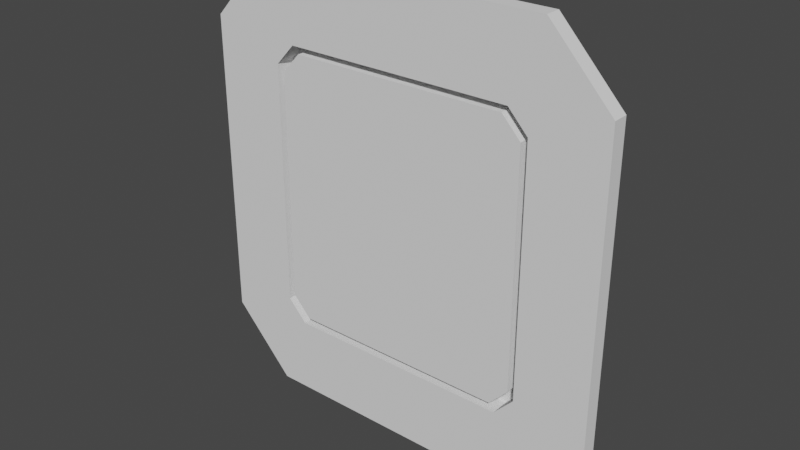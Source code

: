 # Source: Expansion_Connector_1.blend  (saved by Blender 2.82.7; exported with 4.5.12 LTS)
import bpy
from mathutils import Matrix  # noqa: F401  (used for matrix-valued properties, if any)

bpy.ops.wm.read_factory_settings(use_empty=True)
scene = bpy.context.scene
scene.name = 'Scene'

# ---- collections
col_collection = bpy.data.collections.new('Collection'); scene.collection.children.link(col_collection)

# ---- node groups
ng_auto_smooth = bpy.data.node_groups.new('Auto Smooth', 'GeometryNodeTree')
_s = ng_auto_smooth.interface.new_socket(name='Geometry', in_out='OUTPUT', socket_type='NodeSocketGeometry')
_s = ng_auto_smooth.interface.new_socket(name='Geometry', in_out='INPUT', socket_type='NodeSocketGeometry')
_s = ng_auto_smooth.interface.new_socket(name='Angle', in_out='INPUT', socket_type='NodeSocketFloat')
_s.subtype = 'ANGLE'
_s.min_value = 0.0
_s.max_value = 3.142
ng_auto_smooth.is_modifier = True
_N = ng_auto_smooth.nodes; _L = ng_auto_smooth.links
n0 = _N.new('NodeGroupOutput'); n0.name = 'Group Output'; n0.location = (480, -100)
n1 = _N.new('NodeGroupInput'); n1.name = 'Group Input'; n1.location = (-420, -300)
n2 = _N.new('NodeGroupInput'); n2.name = 'Group Input.001'; n2.location = (-60, -100)
n3 = _N.new('GeometryNodeSetShadeSmooth'); n3.name = 'Set Shade Smooth'; n3.location = (120, -100)
n3.domain = 'EDGE'
n4 = _N.new('GeometryNodeSetShadeSmooth'); n4.name = 'Set Shade Smooth.001'; n4.location = (300, -100)
n5 = _N.new('GeometryNodeInputMeshEdgeAngle'); n5.name = 'Edge Angle'; n5.location = (-420, -220)
n6 = _N.new('GeometryNodeInputEdgeSmooth'); n6.name = 'Is Edge Smooth'; n6.location = (-60, -160)
n7 = _N.new('GeometryNodeInputShadeSmooth'); n7.name = 'Is Face Smooth'; n7.location = (-240, -340)
n8 = _N.new('FunctionNodeBooleanMath'); n8.name = 'Boolean Math'; n8.location = (-60, -220)
n9 = _N.new('FunctionNodeCompare'); n9.name = 'Compare'; n9.location = (-240, -180)
n9.operation = 'LESS_EQUAL'
_L.new(n5.outputs[0], n9.inputs[0])
_L.new(n4.outputs[0], n0.inputs[0])
_L.new(n1.outputs[1], n9.inputs[1])
_L.new(n9.outputs[0], n8.inputs[0])
_L.new(n7.outputs[0], n8.inputs[1])
_L.new(n2.outputs[0], n3.inputs[0])
_L.new(n6.outputs[0], n3.inputs[1])
_L.new(n3.outputs[0], n4.inputs[0])
_L.new(n8.outputs[0], n3.inputs[2])
n0.is_active_output = True

# ---- world
world_world = bpy.data.worlds.new('World'); scene.world = world_world
world_world.use_nodes = True; world_world.node_tree.nodes.clear()
_N = world_world.node_tree.nodes; _L = world_world.node_tree.links
n0 = _N.new('ShaderNodeOutputWorld'); n0.name = 'World Output'; n0.location = (300, 300)
n1 = _N.new('ShaderNodeBackground'); n1.name = 'Background'; n1.location = (10, 300)
n1.inputs[0].default_value = (0.05088, 0.05088, 0.05088, 1.0)
_L.new(n1.outputs[0], n0.inputs[0])
n0.is_active_output = True
world_world.color = (0.05088, 0.05088, 0.05088)
world_world.use_sun_shadow = False
world_world.sun_shadow_jitter_overblur = 0.0

# ---- meshes
me_cube_002 = bpy.data.meshes.new('Cube.002')
me_cube_002.from_pydata([(-0.7631, -0.05169, -0.6945), (-0.6516, -0.05169, -0.8134), (-0.6516, -0.05169, 0.8134), (-0.7631, -0.05169, 0.6945), (0.6516, -0.05169, -0.8134), (0.7631, -0.05169, -0.6945), (0.7631, -0.05169, 0.6945), (0.6516, -0.05169, 0.8134), (-0.8218, 0.03708, -1.251), (-1.174, 0.03708, 0.8759), (1.174, 0.03708, -0.8759), (0.8218, 0.03708, 1.251), (-1.174, 0.03708, -0.8759), (-0.8218, 0.03708, 1.251), (0.8218, 0.03708, -1.251), (1.174, 0.03708, 0.8759), (0.2739, -0.05169, 0.8134), (-0.2739, -0.05169, 0.8134), (-0.2739, 0.03708, 1.251), (0.2739, 0.03708, 1.251), (0.2739, -0.05169, -0.8134), (-0.2739, -0.05169, -0.8134), (0.2739, 0.03708, -1.251), (-0.2739, 0.03708, -1.251), (0.7631, -0.05169, -0.5866), (0.7631, -0.05169, 4.833e-09), (0.7631, -0.05169, 0.5866), (-0.7631, -0.05169, -0.5866), (-0.7631, -0.05169, 4.833e-09), (-0.7631, -0.05169, 0.5866), (-0.8218, -0.05169, -1.251), (-1.174, -0.05169, -0.8759), (-1.174, -0.05169, 0.8759), (-0.8218, -0.05169, 1.251), (1.174, -0.05169, -0.8759), (0.8218, -0.05169, -1.251), (0.8218, -0.05169, 1.251), (1.174, -0.05169, 0.8759), (-0.2739, -0.05169, -1.251), (-1.174, -0.05169, 0.5866), (1.174, -0.05169, 0.5866), (-0.2739, -0.05169, 1.251), (0.2739, -0.05169, 1.251), (0.2739, -0.05169, -1.251), (1.174, -0.05169, -0.5866), (1.174, -0.05169, 4.833e-09), (-1.174, -0.05169, -0.5866), (-1.174, -0.05169, 4.833e-09), (0.7631, 0.05964, 4.833e-09), (0.7631, 0.05964, -0.5866), (0.2739, 0.05964, -0.8134), (0.2739, 0.05964, 0.8134), (-0.2739, 0.05964, 0.8134), (0.7631, 0.05964, 0.5866), (-0.7631, 0.05964, 0.5866), (-0.2739, 0.05964, -0.8134), (0.7631, 0.05964, 0.6945), (0.6516, 0.05964, 0.8134), (0.6516, 0.05964, -0.8134), (0.7631, 0.05964, -0.6945), (-0.6516, 0.05964, 0.8134), (-0.7631, 0.05964, 0.6945), (-0.7631, 0.05964, -0.6945), (-0.6516, 0.05964, -0.8134), (1.174, 0.03708, 0.5866), (1.174, 0.03708, 4.833e-09), (1.174, 0.03708, -0.5866), (-1.174, 0.03708, 0.5866), (-1.174, 0.03708, 4.833e-09), (-1.174, 0.03708, -0.5866), (-0.7631, 0.05964, 4.833e-09), (-0.7631, 0.05964, -0.5866), (0.2739, 0.05964, 4.833e-09), (-0.2739, 0.05964, 4.833e-09)], [], [(64, 15, 37, 40), (18, 13, 33, 41), (8, 30, 31, 12), (11, 36, 37, 15), (22, 14, 35, 43), (39, 32, 9, 67), (33, 13, 9, 32), (35, 14, 10, 34), (11, 19, 42, 36), (19, 18, 41, 42), (8, 23, 38, 30), (23, 22, 43, 38), (10, 66, 44, 34), (66, 65, 45, 44), (65, 64, 40, 45), (31, 46, 69, 12), (46, 47, 68, 69), (47, 39, 67, 68), (1, 0, 31, 30), (3, 2, 33, 32), (5, 4, 35, 34), (7, 6, 37, 36), (21, 1, 30, 38), (29, 3, 32, 39), (6, 26, 40, 37), (2, 17, 41, 33), (16, 7, 36, 42), (17, 16, 42, 41), (4, 20, 43, 35), (20, 21, 38, 43), (24, 5, 34, 44), (25, 24, 44, 45), (26, 25, 45, 40), (0, 27, 46, 31), (27, 28, 47, 46), (28, 29, 39, 47), (51, 52, 73, 72), (48, 53, 51, 72), (56, 57, 51, 53), (49, 48, 72, 50), (50, 72, 73, 55), (71, 55, 73, 70), (62, 63, 55, 71), (59, 49, 50, 58), (2, 3, 61, 60), (5, 24, 49, 59), (1, 21, 55, 63), (28, 27, 71, 70), (7, 16, 51, 57), (0, 1, 63, 62), (21, 20, 50, 55), (27, 0, 62, 71), (20, 4, 58, 50), (6, 7, 57, 56), (70, 73, 52, 54), (61, 54, 52, 60), (16, 17, 52, 51), (29, 28, 70, 54), (3, 29, 54, 61), (24, 25, 48, 49), (25, 26, 53, 48), (4, 5, 59, 58), (26, 6, 56, 53), (17, 2, 60, 52)])
me_cube_002.polygons.foreach_set('use_smooth', [True] * 64)
_uv = me_cube_002.uv_layers.new(name='UVMap')
_uv.uv.foreach_set('vector', [0.6359, 0.7519, 0.6359, 0.8247, 0.6136, 0.8247, 0.6136, 0.7519, 0.6648, 0.522, 0.6648, 0.3843, 0.6871, 0.3843, 0.6871, 0.522, 0.5247, 0.7591, 0.5024, 0.7591, 0.5024, 0.6297, 0.5247, 0.6297, 0.5251, 0.6297, 0.5474, 0.6297, 0.5474, 0.7591, 0.5251, 0.7591, 0.6875, 0.522, 0.6875, 0.3843, 0.7098, 0.3843, 0.7098, 0.522, 0.6132, 0.7519, 0.6132, 0.8247, 0.5909, 0.8247, 0.5909, 0.7519, 0.4796, 0.6297, 0.5019, 0.6297, 0.5019, 0.7591, 0.4796, 0.7591, 0.4792, 0.6297, 0.4792, 0.6521, 0.3498, 0.6521, 0.3498, 0.6297, 0.6648, 0.7975, 0.6648, 0.6597, 0.6871, 0.6597, 0.6871, 0.7975, 0.6648, 0.6597, 0.6648, 0.522, 0.6871, 0.522, 0.6871, 0.6597, 0.6875, 0.7975, 0.6875, 0.6597, 0.7098, 0.6597, 0.7098, 0.7975, 0.6875, 0.6597, 0.6875, 0.522, 0.7098, 0.522, 0.7098, 0.6597, 0.6359, 0.3843, 0.6359, 0.457, 0.6136, 0.457, 0.6136, 0.3843, 0.6359, 0.457, 0.6359, 0.6045, 0.6136, 0.6045, 0.6136, 0.457, 0.6359, 0.6045, 0.6359, 0.7519, 0.6136, 0.7519, 0.6136, 0.6045, 0.6132, 0.3843, 0.6132, 0.457, 0.5909, 0.457, 0.5909, 0.3843, 0.6132, 0.457, 0.6132, 0.6045, 0.5909, 0.6045, 0.5909, 0.457, 0.6132, 0.6045, 0.6132, 0.7519, 0.5909, 0.7519, 0.5909, 0.6045, 0.1315, 0.1103, 0.1035, 0.1402, 0.0002135, 0.09458, 0.08875, 0.0002137, 0.1035, 0.4893, 0.1315, 0.5192, 0.08875, 0.6293, 0.0002136, 0.5349, 0.4872, 0.1402, 0.4591, 0.1103, 0.5019, 0.0002135, 0.5904, 0.09458, 0.4591, 0.5192, 0.4872, 0.4893, 0.5904, 0.5349, 0.5019, 0.6293, 0.2265, 0.1103, 0.1315, 0.1103, 0.08875, 0.0002137, 0.2265, 0.0002136, 0.1035, 0.4622, 0.1035, 0.4893, 0.0002136, 0.5349, 0.0002136, 0.4622, 0.4872, 0.4893, 0.4872, 0.4622, 0.5904, 0.4622, 0.5904, 0.5349, 0.1315, 0.5192, 0.2265, 0.5192, 0.2265, 0.6293, 0.08875, 0.6293, 0.3642, 0.5192, 0.4591, 0.5192, 0.5019, 0.6293, 0.3642, 0.6293, 0.2265, 0.5192, 0.3642, 0.5192, 0.3642, 0.6293, 0.2265, 0.6293, 0.4591, 0.1103, 0.3642, 0.1103, 0.3642, 0.0002136, 0.5019, 0.0002135, 0.3642, 0.1103, 0.2265, 0.1103, 0.2265, 0.0002136, 0.3642, 0.0002136, 0.4872, 0.1673, 0.4872, 0.1402, 0.5904, 0.09458, 0.5904, 0.1673, 0.4872, 0.3148, 0.4872, 0.1673, 0.5904, 0.1673, 0.5904, 0.3148, 0.4872, 0.4622, 0.4872, 0.3148, 0.5904, 0.3148, 0.5904, 0.4622, 0.1035, 0.1402, 0.1035, 0.1673, 0.0002135, 0.1673, 0.0002135, 0.09458, 0.1035, 0.1673, 0.1035, 0.3148, 0.0002135, 0.3148, 0.0002135, 0.1673, 0.1035, 0.3148, 0.1035, 0.4622, 0.0002136, 0.4622, 0.0002135, 0.3148, 0.5909, 0.2609, 0.5909, 0.1232, 0.7953, 0.1232, 0.7953, 0.2609, 0.7953, 0.3839, 0.6479, 0.3839, 0.5909, 0.2609, 0.7953, 0.2609, 0.6207, 0.3839, 0.5909, 0.3558, 0.5909, 0.2609, 0.6479, 0.3839, 0.9428, 0.3839, 0.7953, 0.3839, 0.7953, 0.2609, 0.9998, 0.2609, 0.9998, 0.2609, 0.7953, 0.2609, 0.7953, 0.1232, 0.9998, 0.1232, 0.9428, 0.0002136, 0.9998, 0.1232, 0.7953, 0.1232, 0.7953, 0.0002136, 0.9699, 0.0002136, 0.9998, 0.02824, 0.9998, 0.1232, 0.9428, 0.0002136, 0.9699, 0.3839, 0.9428, 0.3839, 0.9998, 0.2609, 0.9998, 0.3558, 0.4192, 0.6805, 0.3782, 0.6805, 0.3782, 0.6525, 0.4192, 0.6525, 0.6643, 0.3843, 0.6643, 0.4114, 0.6364, 0.4114, 0.6364, 0.3843, 0.0002135, 0.6581, 0.09515, 0.6581, 0.09515, 0.6861, 0.0002135, 0.6861, 0.1748, 0.6297, 0.3223, 0.6297, 0.3223, 0.6577, 0.1748, 0.6577, 0.7382, 0.3843, 0.7382, 0.4792, 0.7102, 0.4792, 0.7102, 0.3843, 0.5758, 0.6297, 0.5758, 0.6707, 0.5478, 0.6707, 0.5478, 0.6297, 0.09515, 0.6581, 0.2329, 0.6581, 0.2329, 0.6861, 0.09515, 0.6861, 0.3223, 0.6297, 0.3494, 0.6297, 0.3494, 0.6577, 0.3223, 0.6577, 0.2329, 0.6581, 0.3278, 0.6581, 0.3278, 0.6861, 0.2329, 0.6861, 0.3498, 0.6934, 0.3498, 0.6525, 0.3778, 0.6525, 0.3778, 0.6934, 0.7953, 0.0002136, 0.7953, 0.1232, 0.5909, 0.1232, 0.6479, 0.0002136, 0.6207, 0.0002135, 0.6479, 0.0002136, 0.5909, 0.1232, 0.5909, 0.02824, 0.7382, 0.4792, 0.7382, 0.6169, 0.7102, 0.6169, 0.7102, 0.4792, 0.02734, 0.6297, 0.1748, 0.6297, 0.1748, 0.6577, 0.02734, 0.6577, 0.0002135, 0.6297, 0.02734, 0.6297, 0.02734, 0.6577, 0.0002135, 0.6577, 0.6643, 0.4114, 0.6643, 0.5589, 0.6364, 0.5589, 0.6364, 0.4114, 0.6643, 0.5589, 0.6643, 0.7063, 0.6364, 0.7063, 0.6364, 0.5589, 0.4196, 0.6525, 0.4606, 0.6525, 0.4606, 0.6805, 0.4196, 0.6805, 0.6643, 0.7063, 0.6643, 0.7335, 0.6364, 0.7335, 0.6364, 0.7063, 0.7382, 0.6169, 0.7382, 0.7119, 0.7102, 0.7119, 0.7102, 0.6169])
me_cube_002.use_remesh_fix_poles = True
me_cube_002.use_remesh_preserve_attributes = False
me_cube_002.use_mirror_vertex_groups = False
me_cube_002.update()
me_cube_003 = bpy.data.meshes.new('Cube.003')
me_cube_003.from_pydata([(-0.619, -0.0475, -0.7727), (-0.725, -0.0475, 0.6598), (0.725, -0.0475, 0.6598), (-0.619, -0.0475, 0.7727), (0.619, -0.0475, 0.7727), (0.619, -0.0475, -0.7727), (0.725, -0.0475, -0.6598), (0.725, -0.0475, 0.5573), (-0.725, -0.0475, -0.6598), (-0.725, -0.0475, 0.5573), (0.725, -0.0475, 4.258e-09), (-0.725, -0.0475, 4.258e-09), (-0.2602, -0.0475, 4.258e-09), (-0.2602, -0.0475, 0.7727), (0.725, 0.0475, 4.258e-09), (0.725, 0.0475, -0.5573), (0.2602, 0.0475, -0.7727), (0.2602, 0.0475, 0.7727), (-0.2602, 0.0475, 0.7727), (0.725, 0.0475, 0.5573), (-0.725, 0.0475, 0.5573), (-0.2602, 0.0475, -0.7727), (0.725, 0.0475, 0.6598), (0.619, 0.0475, 0.7727), (0.619, 0.0475, -0.7727), (0.725, 0.0475, -0.6598), (-0.619, 0.0475, 0.7727), (-0.725, 0.0475, 0.6598), (-0.725, 0.0475, -0.6598), (-0.619, 0.0475, -0.7727), (0.2602, -0.0475, 4.258e-09), (0.2602, -0.0475, 0.7727), (0.725, -0.0475, -0.5573), (0.2602, -0.0475, -0.7727), (-0.725, -0.0475, -0.5573), (-0.2602, -0.0475, -0.7727), (-0.725, 0.0475, 4.258e-09), (-0.725, 0.0475, -0.5573), (0.2602, 0.0475, 4.258e-09), (-0.2602, 0.0475, 4.258e-09)], [], [(28, 29, 0, 8), (23, 17, 31, 4), (27, 20, 9, 1), (14, 19, 7, 10), (26, 27, 1, 3), (17, 18, 13, 31), (19, 22, 2, 7), (24, 25, 6, 5), (1, 9, 13, 3), (11, 12, 13, 9), (6, 32, 33, 5), (8, 0, 35, 34), (34, 35, 12, 11), (33, 30, 12, 35), (32, 10, 30, 33), (2, 4, 31, 7), (10, 7, 31, 30), (31, 13, 12, 30), (17, 38, 39, 18), (14, 38, 17, 19), (22, 19, 17, 23), (15, 16, 38, 14), (16, 21, 39, 38), (37, 36, 39, 21), (28, 37, 21, 29), (25, 24, 16, 15), (37, 28, 8, 34), (22, 23, 4, 2), (36, 20, 18, 39), (27, 26, 18, 20), (36, 37, 34, 11), (29, 21, 35, 0), (16, 24, 5, 33), (20, 36, 11, 9), (21, 16, 33, 35), (25, 15, 32, 6), (18, 26, 3, 13), (15, 14, 10, 32)])
me_cube_003.polygons.foreach_set('use_smooth', [True] * 38)
_uv = me_cube_003.uv_layers.new(name='UVMap')
_uv.uv.foreach_set('vector', [0.5331, 0.5417, 0.5331, 0.4883, 0.5658, 0.4883, 0.5658, 0.5417, 0.5992, 0.4268, 0.5992, 0.3032, 0.632, 0.3032, 0.632, 0.4268, 0.5989, 0.0001679, 0.5989, 0.03549, 0.5661, 0.03549, 0.5661, 0.0001679, 0.5331, 0.2275, 0.5331, 0.03549, 0.5658, 0.03549, 0.5658, 0.2275, 0.5661, 0.5417, 0.5661, 0.4883, 0.5989, 0.4883, 0.5989, 0.5417, 0.5992, 0.3032, 0.5992, 0.1238, 0.632, 0.1238, 0.632, 0.3032, 0.5331, 0.03549, 0.5331, 0.0001679, 0.5658, 0.0001679, 0.5658, 0.03549, 0.5989, 0.542, 0.5989, 0.5954, 0.5661, 0.5954, 0.5661, 0.542, 0.03908, 0.0001679, 0.0744, 0.0001679, 0.000168, 0.1603, 0.0001679, 0.03667, 0.2664, 0.000168, 0.2664, 0.1603, 0.000168, 0.1603, 0.0744, 0.0001679, 0.4938, 0.4998, 0.4585, 0.4998, 0.5327, 0.3397, 0.5327, 0.4633, 0.4938, 0.000168, 0.5327, 0.03667, 0.5327, 0.1603, 0.4585, 0.000168, 0.4585, 0.000168, 0.5327, 0.1603, 0.2664, 0.1603, 0.2664, 0.000168, 0.5327, 0.3397, 0.2664, 0.3397, 0.2664, 0.1603, 0.5327, 0.1603, 0.4585, 0.4998, 0.2664, 0.4998, 0.2664, 0.3397, 0.5327, 0.3397, 0.03908, 0.4998, 0.0001679, 0.4633, 0.000168, 0.3397, 0.0744, 0.4998, 0.2664, 0.4998, 0.0744, 0.4998, 0.000168, 0.3397, 0.2664, 0.3397, 0.000168, 0.3397, 0.000168, 0.1603, 0.2664, 0.1603, 0.2664, 0.3397, 0.5327, 0.8397, 0.2664, 0.8397, 0.2664, 0.6603, 0.5327, 0.6603, 0.2664, 0.9998, 0.2664, 0.8397, 0.5327, 0.8397, 0.4585, 0.9998, 0.4938, 0.9998, 0.4585, 0.9998, 0.5327, 0.8397, 0.5327, 0.9633, 0.0744, 0.9998, 0.0001679, 0.8397, 0.2664, 0.8397, 0.2664, 0.9998, 0.0001679, 0.8397, 0.000168, 0.6603, 0.2664, 0.6603, 0.2664, 0.8397, 0.0744, 0.5002, 0.2664, 0.5002, 0.2664, 0.6603, 0.000168, 0.6603, 0.03908, 0.5002, 0.0744, 0.5002, 0.000168, 0.6603, 0.0001679, 0.5367, 0.03908, 0.9998, 0.0001679, 0.9633, 0.0001679, 0.8397, 0.0744, 0.9998, 0.5989, 0.4196, 0.5989, 0.4549, 0.5661, 0.4549, 0.5661, 0.4196, 0.5331, 0.5954, 0.5331, 0.542, 0.5658, 0.542, 0.5658, 0.5954, 0.2664, 0.5002, 0.4585, 0.5002, 0.5327, 0.6603, 0.2664, 0.6603, 0.4938, 0.5002, 0.5327, 0.5367, 0.5327, 0.6603, 0.4585, 0.5002, 0.5989, 0.2275, 0.5989, 0.4196, 0.5661, 0.4196, 0.5661, 0.2275, 0.5331, 0.4553, 0.6567, 0.4553, 0.6567, 0.488, 0.5331, 0.488, 0.8361, 0.4553, 0.9597, 0.4553, 0.9597, 0.488, 0.8361, 0.488, 0.5989, 0.03549, 0.5989, 0.2275, 0.5661, 0.2275, 0.5661, 0.03549, 0.6567, 0.4553, 0.8361, 0.4553, 0.8361, 0.488, 0.6567, 0.488, 0.5331, 0.4549, 0.5331, 0.4196, 0.5658, 0.4196, 0.5658, 0.4549, 0.5992, 0.1238, 0.5992, 0.0001679, 0.632, 0.0001679, 0.632, 0.1238, 0.5331, 0.4196, 0.5331, 0.2275, 0.5658, 0.2275, 0.5658, 0.4196])
me_cube_003.use_remesh_fix_poles = True
me_cube_003.use_remesh_preserve_attributes = False
me_cube_003.use_mirror_vertex_groups = False
me_cube_003.update()

# ---- objects
ob_expansion_connector_1_f = bpy.data.objects.new('Expansion Connector 1 F', me_cube_002)
ob_expansion_connector_1_m = bpy.data.objects.new('Expansion Connector 1 M', me_cube_003)

# ---- transforms, parenting, visibility, modifiers, constraints
ob_expansion_connector_1_f.location = (0.0, 0.0, 0.0)
ob_expansion_connector_1_f.lineart.crease_threshold = 0.0
_m = ob_expansion_connector_1_f.modifiers.new('Auto Smooth', 'NODES')
_m.node_group = ng_auto_smooth
_gi = [s.identifier for s in ng_auto_smooth.interface.items_tree if s.item_type == 'SOCKET' and s.in_out == 'INPUT']
_m[_gi[1]] = 0.5236  # Angle
ob_expansion_connector_1_m.location = (0.0, 0.0, 0.0)
ob_expansion_connector_1_m.lineart.crease_threshold = 0.0
_m = ob_expansion_connector_1_m.modifiers.new('Auto Smooth', 'NODES')
_m.node_group = ng_auto_smooth
_gi = [s.identifier for s in ng_auto_smooth.interface.items_tree if s.item_type == 'SOCKET' and s.in_out == 'INPUT']
_m[_gi[1]] = 0.5236  # Angle

# ---- collection membership
col_collection.objects.link(ob_expansion_connector_1_f)
col_collection.objects.link(ob_expansion_connector_1_m)

# ---- scene / render settings (as saved in the file)
scene.frame_start = 1; scene.frame_end = 250; scene.frame_set(1)
scene.render.engine = 'BLENDER_EEVEE_NEXT'
scene.cycles.use_denoising = False
scene.cycles.samples = 128
scene.cycles.sampling_pattern = 'TABULATED_SOBOL'
scene.cycles.use_adaptive_sampling = False
scene.cycles.use_light_tree = False
scene.view_settings.view_transform = 'Filmic'
bpy.context.view_layer.update()

# ---- added for rendering (the .blend has no active camera and no usable light): camera, sun
cam_auto = bpy.data.cameras.new('AutoCamera')
cam_auto.lens = 50.0
cam_auto.sensor_width = 36.0
cam_auto.clip_end = 1000.0
ob_auto_camera = bpy.data.objects.new('AutoCamera', cam_auto)
scene.collection.objects.link(ob_auto_camera)
ob_auto_camera.location = (3.17681, -3.80819, 2.54145)
ob_auto_camera.rotation_euler = (1.09748, -7.21219e-08, 0.694738)
scene.camera = ob_auto_camera
light_auto_sun = bpy.data.lights.new('AutoSun', 'SUN')
light_auto_sun.energy = 3.0
light_auto_sun.angle = 0.0523599
ob_auto_sun = bpy.data.objects.new('AutoSun', light_auto_sun)
scene.collection.objects.link(ob_auto_sun)
ob_auto_sun.rotation_euler = (0.872665, 0.174533, 0.523599)
bpy.context.view_layer.update()
